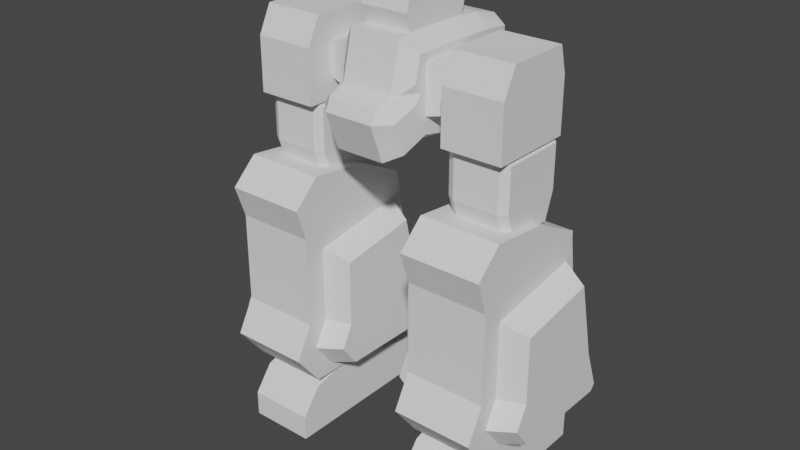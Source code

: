 # Source: Midbotlegs.blend  (saved by Blender 3.5.10; exported with 4.5.12 LTS)
import bpy
from mathutils import Matrix  # noqa: F401  (used for matrix-valued properties, if any)

bpy.ops.wm.read_factory_settings(use_empty=True)
scene = bpy.context.scene
scene.name = 'Scene'

# ---- collections
col_collection = bpy.data.collections.new('Collection'); scene.collection.children.link(col_collection)

# ---- world
world_world = bpy.data.worlds.new('World'); scene.world = world_world
world_world.use_nodes = True; world_world.node_tree.nodes.clear()
_N = world_world.node_tree.nodes; _L = world_world.node_tree.links
n0 = _N.new('ShaderNodeOutputWorld'); n0.name = 'World Output'; n0.location = (300, 300)
n1 = _N.new('ShaderNodeBackground'); n1.name = 'Background'; n1.location = (10, 300)
n1.inputs[0].default_value = (0.05088, 0.05088, 0.05088, 1.0)
_L.new(n1.outputs[0], n0.inputs[0])
n0.is_active_output = True
world_world.color = (0.05088, 0.05088, 0.05088)
world_world.use_sun_shadow = False
world_world.sun_shadow_jitter_overblur = 0.0

# ---- meshes
me_cube_041 = bpy.data.meshes.new('Cube.041')
me_cube_041.from_pydata([(0.7635, 0.4159, 4.148), (0.7635, 0.4159, 3.582), (0.7635, -0.48, 4.148), (0.7635, -0.48, 3.582), (1.396, 0.4159, 4.148), (1.396, 0.4159, 3.582), (1.396, -0.48, 4.148), (1.396, -0.48, 3.582), (0.7635, 0.34, 4.433), (0.7635, -0.3379, 4.433), (1.396, 0.34, 4.433), (1.396, -0.3379, 4.433), (0.6323, -0.7416, 2.327), (0.6323, 0.6149, 2.595), (1.481, -0.7416, 2.327), (1.481, 0.6149, 2.526), (0.6323, 0.8001, 1.369), (0.6323, -0.7416, 1.369), (1.481, 0.8001, 1.369), (1.481, -0.7416, 1.369), (0.6323, -0.8601, 2.676), (0.6323, -0.5783, 2.94), (1.481, -0.5783, 2.94), (1.481, -0.8601, 2.676), (0.6323, -0.6535, 0.667), (0.6323, -0.9313, 1.023), (1.481, -0.9313, 1.023), (1.481, -0.6535, 0.667), (0.6323, 1.047, 0.7397), (0.6323, 0.9649, 0.6488), (1.481, 0.9649, 0.6488), (1.481, 1.047, 0.7397), (0.6323, 0.04516, 2.872), (0.6323, 0.6149, 2.595), (1.481, 0.6149, 2.595), (1.481, 0.04516, 2.872), (0.6323, 0.5316, 2.307), (0.6323, -0.5238, 2.149), (1.481, -0.5238, 2.149), (1.481, 0.5316, 2.307), (0.6323, 0.7267, 1.336), (0.6323, -0.5238, 1.336), (1.481, -0.5238, 1.336), (1.481, 0.7267, 1.336), (0.6323, -0.6741, 1.061), (0.6323, -0.454, 0.7789), (1.481, -0.454, 0.7789), (1.481, -0.6741, 1.061), (1.481, 0.9227, 0.8365), (1.481, 0.8574, 0.7645), (0.6323, 0.8574, 0.7645), (0.6323, 0.9227, 0.8365), (0.3671, 0.4399, 2.175), (0.3671, -0.4267, 2.038), (1.746, -0.4267, 2.038), (1.746, 0.4399, 2.175), (0.3671, 0.6413, 1.334), (0.3671, -0.4267, 1.334), (1.746, -0.4267, 1.334), (1.746, 0.6413, 1.334), (0.3671, -0.5524, 1.096), (0.3671, -0.3683, 0.8516), (1.746, -0.3683, 0.8516), (1.746, -0.5524, 1.096), (1.746, 0.8051, 0.9015), (1.746, 0.7505, 0.8391), (0.3671, 0.7505, 0.8391), (0.3671, 0.8051, 0.9015), (0.0, -0.175, 4.114), (0.0, -0.2318, 4.909), (0.0, 0.3823, 4.114), (0.0, 0.4285, 4.952), (0.2548, -0.175, 4.114), (0.2548, -0.2318, 4.909), (0.2548, 0.3823, 4.114), (0.2548, 0.4285, 4.952), (0.0, 0.09477, 4.114), (0.0, -0.317, 4.625), (0.0, 0.09477, 4.973), (0.0, 0.5066, 4.625), (0.1274, 0.3823, 4.114), (0.1274, 0.4285, 4.952), (0.2548, 0.5066, 4.625), (0.2548, 0.09477, 4.114), (0.2548, 0.09477, 4.973), (0.2548, -0.317, 4.625), (0.1274, -0.175, 4.114), (0.1274, -0.2318, 4.909), (0.1274, 0.09477, 4.973), (0.1274, 0.09477, 4.114), (0.1274, -0.317, 4.625), (0.2548, 0.09477, 4.625), (0.1274, 0.5066, 4.625), (0.3808, -0.2543, 3.707), (0.3808, -0.2543, 4.231), (0.3808, 0.3518, 3.707), (0.3808, 0.3518, 4.231), (0.9313, -0.1251, 3.819), (0.9313, -0.1251, 4.12), (0.9313, 0.2226, 3.819), (0.9313, 0.2226, 4.12), (0.8357, -0.3858, 3.08), (0.8357, -0.3858, 3.598), (0.8357, 0.4085, 3.08), (0.8357, 0.4085, 3.598), (1.311, -0.3858, 3.08), (1.311, -0.3858, 3.598), (1.311, 0.4085, 3.08), (1.311, 0.4085, 3.598), (0.8357, 0.2964, 2.758), (0.8357, -0.2738, 2.758), (1.311, 0.2964, 2.758), (1.311, -0.2738, 2.758), (0.7511, 0.3553, 3.088), (0.7511, -0.3326, 3.088), (0.7511, -0.3326, 3.537), (0.7511, 0.3553, 3.537), (1.395, 0.3553, 3.537), (1.395, 0.3553, 3.088), (1.395, -0.3326, 3.088), (1.395, -0.3326, 3.537), (0.7511, 0.2583, 2.809), (0.7511, -0.2356, 2.809), (1.395, -0.2356, 2.809), (1.395, 0.2583, 2.809), (0.6622, -0.8497, 0.004993), (0.6622, -0.6446, 0.5471), (0.6622, 0.9432, 0.004993), (0.6622, 0.9432, 0.3879), (1.368, -0.8497, 0.004993), (1.368, -0.6446, 0.5471), (1.368, 0.9432, 0.004993), (1.368, 0.9432, 0.3879), (0.6622, 0.1493, 0.004993), (0.6622, -0.8497, 0.2761), (0.6622, -0.2175, 0.6646), (0.6622, 0.9432, 0.2761), (1.015, 0.9432, 0.004993), (1.015, 0.9432, 0.3879), (1.368, 0.9432, 0.2761), (1.368, 0.1493, 0.004993), (1.368, -0.2175, 0.6646), (1.368, -0.8497, 0.2761), (1.015, -0.8497, 0.004993), (1.015, -0.6446, 0.5471), (1.015, -0.2175, 0.6646), (1.015, 0.1493, 0.004993), (1.015, -0.8497, 0.2761), (1.368, 0.1493, 0.2761), (1.015, 0.9432, 0.2761), (0.6622, 0.1493, 0.2761), (0.6622, -0.217, 0.6654), (0.6622, 0.3469, 0.531), (1.015, 0.3469, 0.531), (1.368, 0.3469, 0.531), (1.368, -0.217, 0.6654), (1.015, -0.217, 0.6654), (0.7651, -0.07666, 0.89), (0.7651, 0.3229, 0.7947), (1.015, 0.3229, 0.7947), (1.265, 0.3229, 0.7947), (1.265, -0.07666, 0.89), (1.015, -0.07666, 0.89), (0.0, -0.3743, 3.472), (0.0, -0.4417, 4.448), (0.0, 0.6524, 4.436), (0.0, 0.1145, 3.464), (0.0, -0.5583, 3.956), (0.0, 0.1145, 4.448), (0.1891, 0.6524, 4.436), (0.4139, 0.6524, 3.944), (0.4139, 0.1145, 3.464), (0.1891, -0.3743, 3.472), (0.1891, -0.4417, 4.448), (0.1891, 0.1145, 4.448), (0.1891, 0.1145, 3.464), (0.1891, -0.5583, 3.956), (0.4139, 0.1145, 3.956), (0.0, 0.7058, 3.744), (0.0, 0.407, 3.415), (0.4139, 0.407, 3.415), (0.4139, 0.7058, 3.744), (0.1891, 0.7058, 3.744), (0.1891, 0.407, 3.415), (0.4139, -0.2468, 3.542), (0.2715, -0.3743, 3.472), (0.2715, -0.4417, 4.448), (0.4139, -0.3293, 4.306), (0.2715, 0.6524, 4.436), (0.4139, 0.6524, 4.294), (0.4139, 0.1145, 4.306), (0.2715, 0.1145, 4.448), (0.2715, -0.5583, 3.956), (0.0, -0.6599, 3.362), (0.1794, -0.6599, 3.362), (0.2618, -0.6599, 3.362), (0.4042, -0.5324, 3.433), (0.0, 0.9468, 4.361), (0.0, 0.9468, 4.018), (0.1964, 0.9468, 4.361), (0.1964, 0.9468, 4.018), (0.3964, 0.9468, 4.018), (0.0, 0.945, 3.878), (0.1964, 0.945, 3.878), (0.3964, 0.945, 3.878), (0.3964, 0.9468, 4.261), (0.2697, 0.9468, 4.361), (0.3212, -0.5073, 3.956), (0.4139, -0.3761, 3.866), (0.4139, -0.3161, 3.956), (0.4139, -0.39, 4.05), (0.0, -0.8097, 3.757), (0.0, -0.7478, 3.884), (0.1794, -0.8096, 3.757), (0.1827, -0.7475, 3.884), (0.3148, -0.6947, 3.885), (0.4042, -0.6618, 3.757), (0.2651, -0.7467, 3.884), (0.2618, -0.8096, 3.757)], [], [(0, 1, 3, 2), (2, 3, 7, 6), (6, 7, 5, 4), (4, 5, 1, 0), (4, 0, 8, 10), (7, 3, 1, 5), (9, 11, 10, 8), (2, 6, 11, 9), (0, 2, 9, 8), (6, 4, 10, 11), (15, 34, 35, 22, 23, 14), (35, 32, 21, 22), (13, 33, 34, 15), (14, 12, 17, 19), (13, 15, 18, 16), (13, 16, 40, 36), (24, 25, 44, 45), (19, 17, 25, 26), (18, 15, 39, 43), (15, 14, 38, 39), (22, 21, 20, 23), (14, 23, 20, 12), (24, 27, 26, 25), (16, 18, 31, 28), (30, 29, 28, 31), (29, 30, 27, 24), (32, 35, 34, 33), (12, 20, 21, 32, 33, 13), (48, 43, 59, 64), (47, 46, 62, 63), (40, 51, 67, 56), (39, 38, 54, 55), (28, 29, 50, 51), (26, 27, 46, 47), (29, 24, 45, 50), (27, 30, 49, 46), (19, 26, 47, 42), (12, 13, 36, 37), (16, 28, 51, 40), (17, 12, 37, 41), (25, 17, 41, 44), (31, 18, 43, 48), (14, 19, 42, 38), (30, 31, 48, 49), (53, 52, 56, 57), (55, 54, 58, 59), (59, 58, 63, 62, 65, 64), (57, 56, 67, 66, 61, 60), (42, 47, 63, 58), (44, 41, 57, 60), (41, 37, 53, 57), (49, 48, 64, 65), (38, 42, 58, 54), (51, 50, 66, 67), (43, 39, 55, 59), (50, 45, 61, 66), (36, 40, 56, 52), (37, 36, 52, 53), (46, 49, 65, 62), (45, 44, 60, 61), (92, 81, 75, 82), (91, 84, 73, 85), (90, 87, 69, 77), (89, 83, 72, 86), (88, 78, 69, 87), (84, 88, 87, 73), (75, 81, 88, 84), (81, 71, 78, 88), (76, 89, 86, 68), (70, 80, 89, 76), (80, 74, 83, 89), (86, 90, 77, 68), (72, 85, 90, 86), (85, 73, 87, 90), (83, 91, 85, 72), (74, 82, 91, 83), (82, 75, 84, 91), (80, 92, 82, 74), (70, 79, 92, 80), (79, 71, 81, 92), (93, 94, 96, 95), (95, 96, 100, 99), (99, 100, 98, 97), (97, 98, 94, 93), (95, 99, 97, 93), (100, 96, 94, 98), (106, 105, 119, 120), (103, 104, 108, 107), (102, 104, 116, 115), (105, 106, 102, 101), (105, 101, 110, 112), (108, 104, 102, 106), (109, 111, 112, 110), (103, 107, 111, 109), (103, 109, 121, 113), (109, 110, 122, 121), (114, 115, 116, 113), (118, 117, 120, 119), (114, 113, 121, 122), (118, 119, 123, 124), (110, 101, 114, 122), (107, 108, 117, 118), (104, 103, 113, 116), (105, 112, 123, 119), (112, 111, 124, 123), (111, 107, 118, 124), (101, 102, 115, 114), (108, 106, 120, 117), (150, 135, 128, 136), (149, 138, 132, 139), (148, 141, 130, 142), (147, 144, 126, 134), (146, 140, 129, 143), (145, 135, 126, 144), (141, 145, 144, 130), (145, 141, 155, 156), (138, 128, 152, 153), (133, 146, 143, 125), (127, 137, 146, 133), (137, 131, 140, 146), (143, 147, 134, 125), (129, 142, 147, 143), (142, 130, 144, 147), (140, 148, 142, 129), (131, 139, 148, 140), (139, 132, 141, 148), (137, 149, 139, 131), (127, 136, 149, 137), (136, 128, 138, 149), (133, 150, 136, 127), (125, 134, 150, 133), (134, 126, 135, 150), (152, 151, 157, 158), (153, 152, 158, 159), (128, 135, 151, 152), (141, 132, 154, 155), (135, 145, 156, 151), (132, 138, 153, 154), (160, 159, 162, 161), (159, 158, 157, 162), (156, 155, 161, 162), (155, 154, 160, 161), (154, 153, 159, 160), (151, 156, 162, 157), (188, 169, 174, 191), (170, 189, 190, 177), (192, 186, 173, 176), (176, 173, 164, 167), (184, 208, 216, 196), (174, 168, 164, 173), (165, 169, 199, 197), (169, 165, 168, 174), (166, 175, 172, 163), (170, 181, 204, 201), (172, 185, 195, 194), (175, 171, 184, 185, 172), (191, 174, 173, 186), (185, 184, 196, 195), (183, 180, 171, 175), (180, 181, 170, 177, 171), (179, 183, 175, 166), (188, 189, 205, 206), (183, 179, 178, 182), (180, 183, 182, 181), (189, 170, 201, 205), (191, 186, 187, 190), (194, 213, 211, 193), (188, 191, 190, 189), (177, 190, 187, 210, 209), (186, 192, 207, 210, 187), (192, 176, 214, 217), (218, 195, 196, 216), (171, 177, 209, 208, 184), (176, 167, 212, 214), (195, 218, 213, 194), (163, 172, 194, 193), (200, 199, 206, 205, 201), (203, 200, 201, 204), (198, 197, 199, 200), (202, 198, 200, 203), (169, 188, 206, 199), (181, 182, 203, 204), (182, 178, 202, 203), (207, 208, 209, 210), (214, 212, 211, 213), (215, 217, 218, 216), (217, 214, 213, 218), (216, 208, 207, 215), (207, 192, 217, 215)])
_uv = me_cube_041.uv_layers.new(name='UVMap')
_uv.uv.foreach_set('vector', [0.375, 0.0, 0.625, 0.0, 0.625, 0.25, 0.375, 0.25, 0.375, 0.25, 0.625, 0.25, 0.625, 0.5, 0.375, 0.5, 0.375, 0.5, 0.625, 0.5, 0.625, 0.75, 0.375, 0.75, 0.375, 0.75, 0.625, 0.75, 0.625, 1.0, 0.375, 1.0, 0.375, 0.75, 0.375, 1.0, 0.375, 1.0, 0.375, 0.75, 0.625, 0.5, 0.875, 0.5, 0.875, 0.75, 0.625, 0.75, 0.125, 0.5, 0.375, 0.5, 0.375, 0.75, 0.125, 0.75, 0.375, 0.25, 0.375, 0.5, 0.375, 0.5, 0.375, 0.25, 0.375, 0.0, 0.375, 0.25, 0.375, 0.25, 0.375, 0.0, 0.375, 0.5, 0.375, 0.75, 0.375, 0.75, 0.375, 0.5, 0.375, 0.5, 0.375, 0.5, 0.625, 0.5993, 0.625, 0.6924, 0.5081, 0.75, 0.375, 0.75, 0.625, 0.5993, 0.875, 0.5993, 0.875, 0.6924, 0.625, 0.6924, 0.375, 0.25, 0.375, 0.25, 0.375, 0.5, 0.375, 0.5, 0.375, 0.75, 0.375, 1.0, 0.375, 1.0, 0.375, 0.75, 0.375, 0.25, 0.375, 0.5, 0.375, 0.5, 0.375, 0.25, 0.375, 0.25, 0.375, 0.25, 0.375, 0.25, 0.375, 0.25, 0.125, 0.6932, 0.125, 0.75, 0.125, 0.75, 0.125, 0.6932, 0.375, 0.75, 0.375, 1.0, 0.375, 1.0, 0.375, 0.75, 0.375, 0.5, 0.375, 0.5, 0.375, 0.5, 0.375, 0.5, 0.375, 0.5, 0.375, 0.75, 0.375, 0.75, 0.375, 0.5, 0.625, 0.75, 0.625, 1.0, 0.5081, 1.0, 0.5081, 0.75, 0.375, 0.75, 0.5081, 0.75, 0.5081, 1.0, 0.375, 1.0, 0.125, 0.6932, 0.375, 0.6932, 0.375, 0.75, 0.125, 0.75, 0.375, 0.25, 0.375, 0.5, 0.375, 0.5, 0.375, 0.25, 0.375, 0.5143, 0.125, 0.5143, 0.125, 0.5, 0.375, 0.5, 0.125, 0.5143, 0.375, 0.5143, 0.375, 0.6932, 0.125, 0.6932, 0.625, 0.25, 0.625, 0.5, 0.375, 0.5, 0.375, 0.25, 0.375, 0.0, 0.5081, 0.0, 0.625, 0.05762, 0.625, 0.1507, 0.375, 0.25, 0.375, 0.25, 0.375, 0.5, 0.375, 0.5, 0.375, 0.5, 0.375, 0.5, 0.375, 0.75, 0.375, 0.6932, 0.375, 0.6932, 0.375, 0.75, 0.375, 0.25, 0.375, 0.25, 0.375, 0.25, 0.375, 0.25, 0.375, 0.5, 0.375, 0.75, 0.375, 0.75, 0.375, 0.5, 0.125, 0.5, 0.125, 0.5143, 0.125, 0.5143, 0.125, 0.5, 0.375, 0.75, 0.375, 0.6932, 0.375, 0.6932, 0.375, 0.75, 0.125, 0.5143, 0.125, 0.6932, 0.125, 0.6932, 0.125, 0.5143, 0.375, 0.6932, 0.375, 0.5143, 0.375, 0.5143, 0.375, 0.6932, 0.375, 0.75, 0.375, 0.75, 0.375, 0.75, 0.375, 0.75, 0.375, 0.0, 0.375, 0.25, 0.375, 0.25, 0.375, 0.0, 0.375, 0.25, 0.375, 0.25, 0.375, 0.25, 0.375, 0.25, 0.375, 1.0, 0.375, 1.0, 0.375, 1.0, 0.375, 1.0, 0.375, 1.0, 0.375, 1.0, 0.375, 1.0, 0.375, 1.0, 0.375, 0.5, 0.375, 0.5, 0.375, 0.5, 0.375, 0.5, 0.375, 0.75, 0.375, 0.75, 0.375, 0.75, 0.375, 0.75, 0.375, 0.5143, 0.375, 0.5, 0.375, 0.5, 0.375, 0.5143, 0.375, 0.0, 0.375, 0.25, 0.375, 0.25, 0.375, 0.0, 0.375, 0.5, 0.375, 0.75, 0.375, 0.75, 0.375, 0.5, 0.375, 0.5, 0.375, 0.75, 0.375, 0.75, 0.375, 0.6932, 0.375, 0.5143, 0.375, 0.5, 0.375, 0.0, 0.375, 0.25, 0.375, 0.25, 0.375, 0.2357, 0.375, 0.0568, 0.375, 0.0, 0.375, 0.75, 0.375, 0.75, 0.375, 0.75, 0.375, 0.75, 0.375, 1.0, 0.375, 1.0, 0.375, 1.0, 0.375, 1.0, 0.375, 1.0, 0.375, 1.0, 0.375, 1.0, 0.375, 1.0, 0.375, 0.5143, 0.375, 0.5, 0.375, 0.5, 0.375, 0.5143, 0.375, 0.75, 0.375, 0.75, 0.375, 0.75, 0.375, 0.75, 0.125, 0.5, 0.125, 0.5143, 0.125, 0.5143, 0.125, 0.5, 0.375, 0.5, 0.375, 0.5, 0.375, 0.5, 0.375, 0.5, 0.125, 0.5143, 0.125, 0.6932, 0.125, 0.6932, 0.125, 0.5143, 0.375, 0.25, 0.375, 0.25, 0.375, 0.25, 0.375, 0.25, 0.375, 0.0, 0.375, 0.25, 0.375, 0.25, 0.375, 0.0, 0.375, 0.6932, 0.375, 0.5143, 0.375, 0.5143, 0.375, 0.6932, 0.125, 0.6932, 0.125, 0.75, 0.125, 0.75, 0.125, 0.6932, 0.5, 0.375, 0.625, 0.375, 0.625, 0.5, 0.5, 0.5, 0.5, 0.625, 0.625, 0.625, 0.625, 0.75, 0.5, 0.75, 0.5, 0.875, 0.625, 0.875, 0.625, 1.0, 0.5, 1.0, 0.25, 0.625, 0.375, 0.625, 0.375, 0.75, 0.25, 0.75, 0.75, 0.625, 0.875, 0.625, 0.875, 0.75, 0.75, 0.75, 0.625, 0.625, 0.75, 0.625, 0.75, 0.75, 0.625, 0.75, 0.625, 0.5, 0.75, 0.5, 0.75, 0.625, 0.625, 0.625, 0.75, 0.5, 0.875, 0.5, 0.875, 0.625, 0.75, 0.625, 0.125, 0.625, 0.25, 0.625, 0.25, 0.75, 0.125, 0.75, 0.125, 0.5, 0.25, 0.5, 0.25, 0.625, 0.125, 0.625, 0.25, 0.5, 0.375, 0.5, 0.375, 0.625, 0.25, 0.625, 0.375, 0.875, 0.5, 0.875, 0.5, 1.0, 0.375, 1.0, 0.375, 0.75, 0.5, 0.75, 0.5, 0.875, 0.375, 0.875, 0.5, 0.75, 0.625, 0.75, 0.625, 0.875, 0.5, 0.875, 0.375, 0.625, 0.5, 0.625, 0.5, 0.75, 0.375, 0.75, 0.375, 0.5, 0.5, 0.5, 0.5, 0.625, 0.375, 0.625, 0.5, 0.5, 0.625, 0.5, 0.625, 0.625, 0.5, 0.625, 0.375, 0.375, 0.5, 0.375, 0.5, 0.5, 0.375, 0.5, 0.375, 0.25, 0.5, 0.25, 0.5, 0.375, 0.375, 0.375, 0.5, 0.25, 0.625, 0.25, 0.625, 0.375, 0.5, 0.375, 0.375, 0.0, 0.625, 0.0, 0.625, 0.25, 0.375, 0.25, 0.375, 0.25, 0.625, 0.25, 0.625, 0.5, 0.375, 0.5, 0.375, 0.5, 0.625, 0.5, 0.625, 0.75, 0.375, 0.75, 0.375, 0.75, 0.625, 0.75, 0.625, 1.0, 0.375, 1.0, 0.125, 0.5, 0.375, 0.5, 0.375, 0.75, 0.125, 0.75, 0.625, 0.5, 0.875, 0.5, 0.875, 0.75, 0.625, 0.75, 0.625, 0.75, 0.375, 0.75, 0.375, 0.75, 0.625, 0.75, 0.375, 0.25, 0.625, 0.25, 0.625, 0.5, 0.375, 0.5, 0.875, 0.75, 0.875, 0.5, 0.875, 0.5, 0.875, 0.75, 0.375, 0.75, 0.625, 0.75, 0.625, 1.0, 0.375, 1.0, 0.375, 0.75, 0.375, 1.0, 0.375, 1.0, 0.375, 0.75, 0.625, 0.5, 0.875, 0.5, 0.875, 0.75, 0.625, 0.75, 0.125, 0.5, 0.375, 0.5, 0.375, 0.75, 0.125, 0.75, 0.375, 0.25, 0.375, 0.5, 0.375, 0.5, 0.375, 0.25, 0.375, 0.25, 0.375, 0.25, 0.375, 0.25, 0.375, 0.25, 0.125, 0.5, 0.125, 0.75, 0.125, 0.75, 0.125, 0.5, 0.375, 0.0, 0.625, 0.0, 0.625, 0.25, 0.375, 0.25, 0.375, 0.5, 0.625, 0.5, 0.625, 0.75, 0.375, 0.75, 0.375, 0.0, 0.375, 0.25, 0.375, 0.25, 0.375, 0.0, 0.375, 0.5, 0.375, 0.75, 0.375, 0.75, 0.375, 0.5, 0.375, 1.0, 0.375, 1.0, 0.375, 1.0, 0.375, 1.0, 0.375, 0.5, 0.625, 0.5, 0.625, 0.5, 0.375, 0.5, 0.625, 0.25, 0.375, 0.25, 0.375, 0.25, 0.625, 0.25, 0.375, 0.75, 0.375, 0.75, 0.375, 0.75, 0.375, 0.75, 0.375, 0.75, 0.375, 0.5, 0.375, 0.5, 0.375, 0.75, 0.375, 0.5, 0.375, 0.5, 0.375, 0.5, 0.375, 0.5, 0.375, 1.0, 0.625, 1.0, 0.625, 1.0, 0.375, 1.0, 0.625, 0.5, 0.625, 0.75, 0.625, 0.75, 0.625, 0.5, 0.5, 0.125, 0.625, 0.125, 0.625, 0.25, 0.5, 0.25, 0.5, 0.375, 0.625, 0.375, 0.625, 0.5, 0.5, 0.5, 0.5, 0.625, 0.625, 0.625, 0.625, 0.75, 0.5, 0.75, 0.5, 0.875, 0.625, 0.875, 0.625, 1.0, 0.5, 1.0, 0.25, 0.625, 0.375, 0.625, 0.375, 0.75, 0.25, 0.75, 0.75, 0.625, 0.875, 0.625, 0.875, 0.75, 0.75, 0.75, 0.625, 0.625, 0.75, 0.625, 0.75, 0.75, 0.625, 0.75, 0.75, 0.625, 0.625, 0.625, 0.625, 0.625, 0.75, 0.625, 0.625, 0.375, 0.625, 0.25, 0.625, 0.25, 0.625, 0.375, 0.125, 0.625, 0.25, 0.625, 0.25, 0.75, 0.125, 0.75, 0.125, 0.5, 0.25, 0.5, 0.25, 0.625, 0.125, 0.625, 0.25, 0.5, 0.375, 0.5, 0.375, 0.625, 0.25, 0.625, 0.375, 0.875, 0.5, 0.875, 0.5, 1.0, 0.375, 1.0, 0.375, 0.75, 0.5, 0.75, 0.5, 0.875, 0.375, 0.875, 0.5, 0.75, 0.625, 0.75, 0.625, 0.875, 0.5, 0.875, 0.375, 0.625, 0.5, 0.625, 0.5, 0.75, 0.375, 0.75, 0.375, 0.5, 0.5, 0.5, 0.5, 0.625, 0.375, 0.625, 0.5, 0.5, 0.625, 0.5, 0.625, 0.625, 0.5, 0.625, 0.375, 0.375, 0.5, 0.375, 0.5, 0.5, 0.375, 0.5, 0.375, 0.25, 0.5, 0.25, 0.5, 0.375, 0.375, 0.375, 0.5, 0.25, 0.625, 0.25, 0.625, 0.375, 0.5, 0.375, 0.375, 0.125, 0.5, 0.125, 0.5, 0.25, 0.375, 0.25, 0.375, 0.0, 0.5, 0.0, 0.5, 0.125, 0.375, 0.125, 0.5, 0.0, 0.625, 0.0, 0.625, 0.125, 0.5, 0.125, 0.625, 0.25, 0.625, 0.125, 0.625, 0.125, 0.625, 0.25, 0.625, 0.375, 0.625, 0.25, 0.625, 0.25, 0.625, 0.375, 0.625, 0.25, 0.625, 0.125, 0.625, 0.125, 0.625, 0.25, 0.625, 0.625, 0.625, 0.5, 0.625, 0.5, 0.625, 0.625, 0.875, 0.625, 0.75, 0.625, 0.75, 0.625, 0.875, 0.625, 0.625, 0.5, 0.625, 0.375, 0.625, 0.375, 0.625, 0.5, 0.625, 0.5, 0.75, 0.5, 0.75, 0.625, 0.625, 0.625, 0.75, 0.5, 0.875, 0.5, 0.875, 0.625, 0.75, 0.625, 0.75, 0.625, 0.625, 0.625, 0.625, 0.625, 0.75, 0.625, 0.625, 0.625, 0.625, 0.5, 0.625, 0.5, 0.625, 0.625, 0.625, 0.5, 0.625, 0.375, 0.625, 0.375, 0.625, 0.5, 0.875, 0.625, 0.75, 0.625, 0.75, 0.625, 0.875, 0.625, 0.7042, 0.5, 0.75, 0.5, 0.75, 0.625, 0.7042, 0.625, 0.5, 0.5, 0.5888, 0.5, 0.5888, 0.625, 0.5, 0.625, 0.5, 0.8292, 0.625, 0.8292, 0.625, 0.875, 0.5, 0.875, 0.5, 0.875, 0.625, 0.875, 0.625, 1.0, 0.5, 1.0, 0.375, 0.7174, 0.4728, 0.7217, 0.4728, 0.7217, 0.375, 0.7174, 0.75, 0.625, 0.875, 0.625, 0.875, 0.75, 0.75, 0.75, 0.875, 0.5, 0.75, 0.5, 0.75, 0.5, 0.875, 0.5, 0.75, 0.5, 0.875, 0.5, 0.875, 0.625, 0.75, 0.625, 0.125, 0.625, 0.25, 0.625, 0.25, 0.75, 0.125, 0.75, 0.5, 0.5, 0.4581, 0.5, 0.4581, 0.5, 0.5, 0.5, 0.25, 0.75, 0.2958, 0.75, 0.2958, 0.75, 0.25, 0.75, 0.25, 0.625, 0.375, 0.625, 0.375, 0.7174, 0.2958, 0.75, 0.25, 0.75, 0.7042, 0.625, 0.75, 0.625, 0.75, 0.75, 0.7042, 0.75, 0.2958, 0.75, 0.375, 0.7174, 0.375, 0.7174, 0.2958, 0.75, 0.25, 0.5726, 0.375, 0.5726, 0.375, 0.625, 0.25, 0.625, 0.375, 0.5726, 0.4581, 0.5, 0.5, 0.5, 0.5, 0.625, 0.375, 0.625, 0.125, 0.5726, 0.25, 0.5726, 0.25, 0.625, 0.125, 0.625, 0.7042, 0.5, 0.5888, 0.5, 0.5888, 0.5, 0.7042, 0.5, 0.25, 0.5726, 0.125, 0.5726, 0.125, 0.5, 0.25, 0.5, 0.375, 0.5726, 0.25, 0.5726, 0.25, 0.5, 0.375, 0.5, 0.5888, 0.5, 0.5, 0.5, 0.5, 0.5, 0.5888, 0.5, 0.7042, 0.625, 0.7042, 0.75, 0.5888, 0.7196, 0.5888, 0.625, 0.375, 0.875, 0.4767, 0.875, 0.4767, 1.0, 0.375, 1.0, 0.7042, 0.5, 0.7042, 0.625, 0.5888, 0.625, 0.5888, 0.5, 0.5, 0.625, 0.5888, 0.625, 0.5888, 0.7196, 0.5237, 0.722, 0.5, 0.705, 0.625, 0.8292, 0.5, 0.8292, 0.5, 0.7921, 0.5237, 0.722, 0.5888, 0.7196, 0.5, 0.8292, 0.5, 0.875, 0.5, 0.875, 0.5, 0.8292, 0.4767, 0.8292, 0.375, 0.8292, 0.375, 0.7174, 0.4728, 0.7217, 0.375, 0.625, 0.5, 0.625, 0.5, 0.705, 0.4728, 0.7217, 0.375, 0.7174, 0.5, 0.875, 0.5, 1.0, 0.5, 1.0, 0.5, 0.875, 0.375, 0.8292, 0.4767, 0.8292, 0.4767, 0.875, 0.375, 0.875, 0.125, 0.75, 0.25, 0.75, 0.25, 0.75, 0.125, 0.75, 0.5, 0.375, 0.625, 0.375, 0.625, 0.4208, 0.5888, 0.5, 0.5, 0.5, 0.4581, 0.375, 0.5, 0.375, 0.5, 0.5, 0.4581, 0.5, 0.5, 0.25, 0.625, 0.25, 0.625, 0.375, 0.5, 0.375, 0.4581, 0.25, 0.5, 0.25, 0.5, 0.375, 0.4581, 0.375, 0.75, 0.5, 0.7042, 0.5, 0.7042, 0.5, 0.75, 0.5, 0.375, 0.5, 0.25, 0.5, 0.25, 0.5, 0.375, 0.5, 0.25, 0.5, 0.125, 0.5, 0.125, 0.5, 0.25, 0.5, 0.5, 0.7921, 0.5, 0.6981, 0.5, 0.705, 0.5237, 0.722, 0.5, 0.875, 0.5, 1.0, 0.4767, 1.0, 0.4767, 0.875, 0.5, 0.7921, 0.5, 0.8292, 0.4767, 0.8292, 0.4728, 0.7217, 0.5, 0.8292, 0.5, 0.875, 0.4767, 0.875, 0.4767, 0.8292, 0.4728, 0.7217, 0.4728, 0.7217, 0.5, 0.7921, 0.5, 0.7921, 0.5, 0.7921, 0.5, 0.8292, 0.5, 0.8292, 0.5, 0.7921])
me_cube_041.update()
arm_armature = bpy.data.armatures.new('Armature')  # bones are not reproduced

# ---- objects
ob_cube_036 = bpy.data.objects.new('Cube.036', me_cube_041)
ob_armature = bpy.data.objects.new('Armature', arm_armature)

# ---- transforms, parenting, visibility, modifiers, constraints
ob_cube_036.parent = ob_armature
ob_cube_036.location = (0.0, -0.001119, 0.0)
_vg = ob_cube_036.vertex_groups.new(name='core')
_vg.add([68, 69, 70, 71, 72, 73, 74, 75, 76, 77, 78, 79, 80, 81, 82, 83, 84, 85, 86, 87, 88, 89, 90, 91, 92, 93, 94, 95, 96, 97, 98, 99, 100, 163, 164, 165, 166, 167, 168, 169, 170, 171, 172, 173, 174, 175, 176, 177, 178, 179, 180, 181, 182, 183, 184, 185, 186, 187, 188, 189, 190, 191, 192, 193, 194, 195, 196, 197, 198, 199, 200, 201, 202, 203, 204, 205, 206, 207, 208, 209, 210, 211, 212, 213, 214, 215, 216, 217, 218], 1.0, 'REPLACE')
_vg = ob_cube_036.vertex_groups.new(name='hip.l')
_vg = ob_cube_036.vertex_groups.new(name='thigh.l')
_vg.add([0, 1, 2, 3, 4, 5, 6, 7, 8, 9, 10, 11, 101, 102, 103, 104, 105, 106, 107, 108, 109, 110, 111, 112, 113, 114, 115, 116, 117, 118, 119, 120, 121, 122, 123, 124], 1.0, 'REPLACE')
_vg = ob_cube_036.vertex_groups.new(name='leg.l')
_vg.add([12, 13, 14, 15, 16, 17, 18, 19, 20, 21, 22, 23, 24, 25, 26, 27, 28, 29, 30, 31, 32, 33, 34, 35, 36, 37, 38, 39, 40, 41, 42, 43, 44, 45, 46, 47, 48, 49, 50, 51, 52, 53, 54, 55, 56, 57, 58, 59, 60, 61, 62, 63, 64, 65, 66, 67], 1.0, 'REPLACE')
_vg = ob_cube_036.vertex_groups.new(name='foot.l')
_vg.add([27, 125, 126, 127, 128, 129, 130, 131, 132, 133, 134, 135, 136, 137, 138, 139, 140, 141, 142, 143, 144, 145, 146, 147, 148, 149, 150, 151, 152, 153, 154, 155, 156, 157, 158, 159, 160, 161, 162], 1.0, 'REPLACE')
_vg = ob_cube_036.vertex_groups.new(name='hip.r')
_vg = ob_cube_036.vertex_groups.new(name='thigh.r')
_vg = ob_cube_036.vertex_groups.new(name='leg.r')
_vg = ob_cube_036.vertex_groups.new(name='foot.r')
_vg = ob_cube_036.vertex_groups.new(name='target.l')
_vg = ob_cube_036.vertex_groups.new(name='pole.l')
_vg = ob_cube_036.vertex_groups.new(name='target.r')
_vg = ob_cube_036.vertex_groups.new(name='pole.r')
_m = ob_cube_036.modifiers.new('Mirror', 'MIRROR')
_m = ob_cube_036.modifiers.new('Armature', 'ARMATURE')
_m.object = ob_armature
ob_armature.location = (0.0, 0.0, 0.0)

# ---- collection membership
col_collection.objects.link(ob_cube_036)
col_collection.objects.link(ob_armature)

# ---- scene / render settings (as saved in the file)
scene.frame_start = 1; scene.frame_end = 250; scene.frame_set(0)
scene.render.engine = 'BLENDER_EEVEE_NEXT'
scene.cycles.sampling_pattern = 'TABULATED_SOBOL'
scene.view_settings.view_transform = 'Filmic'
bpy.context.view_layer.update()

# ---- added for rendering (the .blend has no active camera and no usable light): camera, sun
cam_auto = bpy.data.cameras.new('AutoCamera')
cam_auto.lens = 50.0
cam_auto.sensor_width = 36.0
cam_auto.clip_end = 1000.0
ob_auto_camera = bpy.data.objects.new('AutoCamera', cam_auto)
scene.collection.objects.link(ob_auto_camera)
ob_auto_camera.location = (6.08778, -7.40872, 7.31969)
ob_auto_camera.rotation_euler = (1.09748, -7.21219e-08, 0.694738)
scene.camera = ob_auto_camera
light_auto_sun = bpy.data.lights.new('AutoSun', 'SUN')
light_auto_sun.energy = 3.0
light_auto_sun.angle = 0.0523599
ob_auto_sun = bpy.data.objects.new('AutoSun', light_auto_sun)
scene.collection.objects.link(ob_auto_sun)
ob_auto_sun.rotation_euler = (0.872665, 0.174533, 0.523599)
bpy.context.view_layer.update()
